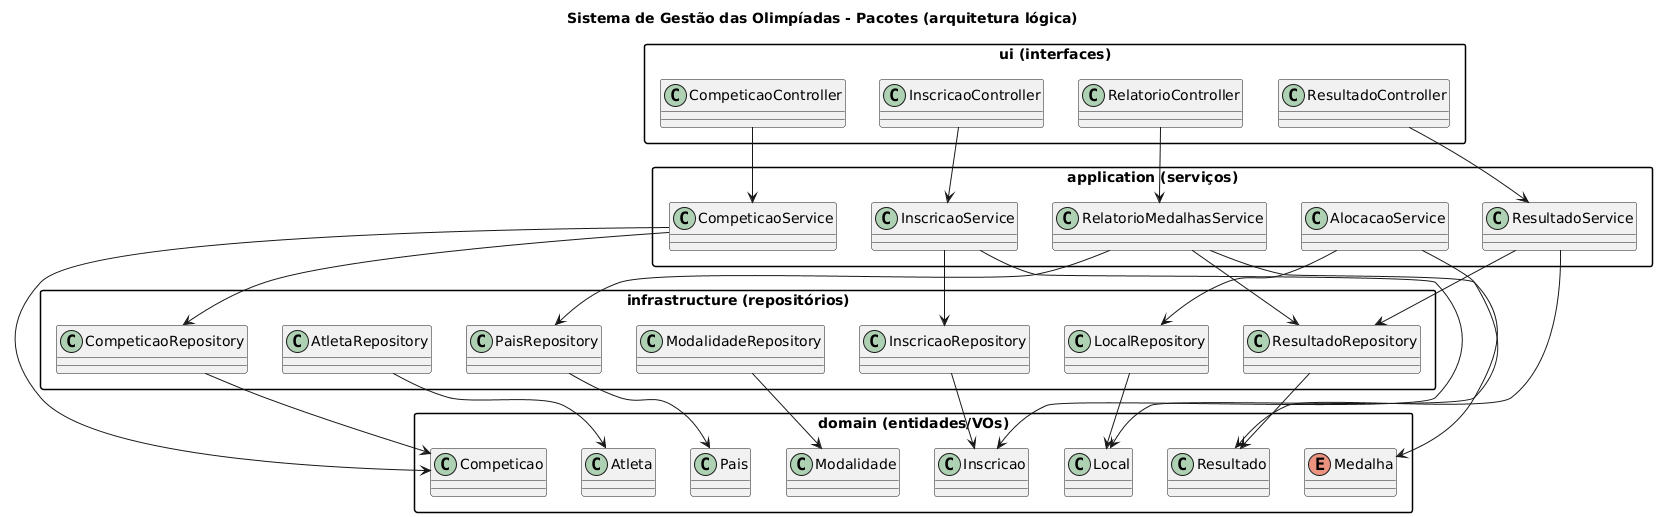

The diagram above was rendered by PlantUML. Its source (embedded in the PNG):
@startuml
title Sistema de Gestão das Olimpíadas - Pacotes (arquitetura lógica)
top to bottom direction
skinparam packageStyle rectangle
skinparam shadowing false

package "ui (interfaces)" {
  class CompeticaoController
  class InscricaoController
  class ResultadoController
  class RelatorioController
}

package "application (serviços)" {
  class CompeticaoService
  class InscricaoService
  class AlocacaoService
  class ResultadoService
  class RelatorioMedalhasService
}

package "domain (entidades/VOs)" {
  class Atleta
  class Pais
  class Modalidade
  class Local
  class Competicao
  class Inscricao
  class Resultado
  enum Medalha
}

package "infrastructure (repositórios)" {
  class AtletaRepository
  class PaisRepository
  class ModalidadeRepository
  class LocalRepository
  class CompeticaoRepository
  class InscricaoRepository
  class ResultadoRepository
}

' Dependências principais (vertical para evitar largura)
CompeticaoController --> CompeticaoService
InscricaoController  --> InscricaoService
ResultadoController  --> ResultadoService
RelatorioController  --> RelatorioMedalhasService

CompeticaoService --> CompeticaoRepository
InscricaoService  --> InscricaoRepository
AlocacaoService   --> LocalRepository
ResultadoService  --> ResultadoRepository
RelatorioMedalhasService --> ResultadoRepository
RelatorioMedalhasService --> PaisRepository

' Serviços conhecem o domínio
CompeticaoService --> Competicao
InscricaoService  --> Inscricao
AlocacaoService   --> Local
ResultadoService  --> Resultado
RelatorioMedalhasService --> Medalha

' Repositórios conhecem o domínio
AtletaRepository --> Atleta
PaisRepository   --> Pais
ModalidadeRepository --> Modalidade
LocalRepository  --> Local
CompeticaoRepository --> Competicao
InscricaoRepository  --> Inscricao
ResultadoRepository  --> Resultado
@enduml